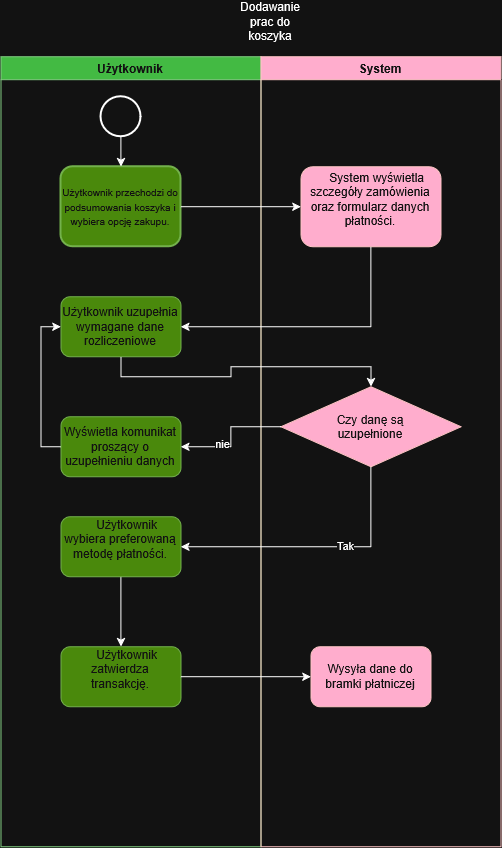

The diagram above was exported from draw.io. Its source (the exported page's mxGraphModel, read from the mxfile embedded in the PNG):
<mxGraphModel dx="1603" dy="928" grid="1" gridSize="10" guides="1" tooltips="1" connect="1" arrows="1" fold="1" page="1" pageScale="1" pageWidth="827" pageHeight="1169" math="0" shadow="0">
  <root>
    <mxCell id="0" />
    <mxCell id="1" parent="0" />
    <mxCell id="OIuhEGH1bG-uN-nMXFG3-1" parent="1" style="swimlane;whiteSpace=wrap;html=1;startSize=23;fillColor=#008a00;fontColor=#ffffff;strokeColor=#005700;" value="Użytkownik" vertex="1">
      <mxGeometry height="790" width="260" x="450" y="270" as="geometry">
        <mxRectangle height="30" width="100" x="450" y="270" as="alternateBounds" />
      </mxGeometry>
    </mxCell>
    <mxCell id="OIuhEGH1bG-uN-nMXFG3-4" parent="OIuhEGH1bG-uN-nMXFG3-1" style="whiteSpace=wrap;html=1;rounded=1;strokeWidth=2;fillColor=#60a917;fontColor=#ffffff;strokeColor=#2D7600;" value="&lt;font style=&quot;font-size: 10px;&quot;&gt;Użytkownik przechodzi do podsumowania koszyka i wybiera opcję zakupu.&lt;/font&gt;" vertex="1">
      <mxGeometry height="80" width="120" x="60" y="110" as="geometry" />
    </mxCell>
    <mxCell id="OIuhEGH1bG-uN-nMXFG3-11" edge="1" parent="OIuhEGH1bG-uN-nMXFG3-1" style="edgeStyle=orthogonalEdgeStyle;rounded=0;orthogonalLoop=1;jettySize=auto;html=1;innerLoopWaypoints=1;exitX=0.5;exitY=1;exitDx=0;exitDy=0;">
      <mxGeometry relative="1" as="geometry">
        <mxPoint x="35" y="435" as="sourcePoint" />
        <mxPoint x="35" y="435" as="targetPoint" />
      </mxGeometry>
    </mxCell>
    <mxCell id="FVnzbSSzFdFnQsOrPkRt-85" edge="1" parent="OIuhEGH1bG-uN-nMXFG3-1" source="OIuhEGH1bG-uN-nMXFG3-79" style="edgeStyle=orthogonalEdgeStyle;rounded=0;orthogonalLoop=1;jettySize=auto;html=1;exitX=0.5;exitY=1;exitDx=0;exitDy=0;exitPerimeter=0;entryX=0.5;entryY=0;entryDx=0;entryDy=0;" target="OIuhEGH1bG-uN-nMXFG3-4">
      <mxGeometry relative="1" as="geometry" />
    </mxCell>
    <mxCell id="OIuhEGH1bG-uN-nMXFG3-79" parent="OIuhEGH1bG-uN-nMXFG3-1" style="strokeWidth=2;html=1;shape=mxgraph.flowchart.start_2;whiteSpace=wrap;" value="" vertex="1">
      <mxGeometry height="40" width="40" x="100" y="40" as="geometry" />
    </mxCell>
    <mxCell id="FVnzbSSzFdFnQsOrPkRt-113" parent="OIuhEGH1bG-uN-nMXFG3-1" style="rounded=1;whiteSpace=wrap;html=1;fillColor=#60a917;fontColor=#ffffff;strokeColor=#2D7600;" value="Użytkownik uzupełnia wymagane dane rozliczeniowe" vertex="1">
      <mxGeometry height="60" width="120" x="60" y="240" as="geometry" />
    </mxCell>
    <mxCell id="FVnzbSSzFdFnQsOrPkRt-119" edge="1" parent="OIuhEGH1bG-uN-nMXFG3-1" source="FVnzbSSzFdFnQsOrPkRt-114" style="edgeStyle=orthogonalEdgeStyle;rounded=0;orthogonalLoop=1;jettySize=auto;html=1;exitX=0.5;exitY=1;exitDx=0;exitDy=0;entryX=0.5;entryY=0;entryDx=0;entryDy=0;" target="FVnzbSSzFdFnQsOrPkRt-118">
      <mxGeometry relative="1" as="geometry" />
    </mxCell>
    <mxCell id="FVnzbSSzFdFnQsOrPkRt-114" parent="OIuhEGH1bG-uN-nMXFG3-1" style="rounded=1;whiteSpace=wrap;html=1;fillColor=#60a917;fontColor=#ffffff;strokeColor=#2D7600;" value="&amp;nbsp; &amp;nbsp; Użytkownik wybiera preferowaną metodę płatności.&lt;div&gt;&lt;br/&gt;&lt;/div&gt;" vertex="1">
      <mxGeometry height="60" width="120" x="60" y="460" as="geometry" />
    </mxCell>
    <mxCell id="FVnzbSSzFdFnQsOrPkRt-118" parent="OIuhEGH1bG-uN-nMXFG3-1" style="rounded=1;whiteSpace=wrap;html=1;fillColor=#60a917;fontColor=#ffffff;strokeColor=#2D7600;" value="&amp;nbsp; &amp;nbsp; Użytkownik zatwierdza transakcję.&lt;div&gt;&lt;br/&gt;&lt;/div&gt;" vertex="1">
      <mxGeometry height="60" width="120" x="60" y="590" as="geometry" />
    </mxCell>
    <mxCell id="FVnzbSSzFdFnQsOrPkRt-130" edge="1" parent="OIuhEGH1bG-uN-nMXFG3-1" source="FVnzbSSzFdFnQsOrPkRt-128" style="edgeStyle=orthogonalEdgeStyle;rounded=0;orthogonalLoop=1;jettySize=auto;html=1;exitX=0;exitY=0.5;exitDx=0;exitDy=0;entryX=0;entryY=0.5;entryDx=0;entryDy=0;" target="FVnzbSSzFdFnQsOrPkRt-113">
      <mxGeometry relative="1" as="geometry" />
    </mxCell>
    <mxCell id="FVnzbSSzFdFnQsOrPkRt-128" parent="OIuhEGH1bG-uN-nMXFG3-1" style="rounded=1;whiteSpace=wrap;html=1;fillColor=#60a917;fontColor=#ffffff;strokeColor=#2D7600;" value="Wyświetla komunikat proszący o uzupełnieniu danych" vertex="1">
      <mxGeometry height="60" width="120" x="60" y="360" as="geometry" />
    </mxCell>
    <mxCell id="OIuhEGH1bG-uN-nMXFG3-15" parent="1" style="swimlane;whiteSpace=wrap;html=1;fillColor=#a20025;fontColor=#ffffff;strokeColor=#6F0000;" value="&lt;div&gt;System&lt;/div&gt;" vertex="1">
      <mxGeometry height="790" width="240" x="710" y="270" as="geometry">
        <mxRectangle height="30" width="80" x="710" y="270" as="alternateBounds" />
      </mxGeometry>
    </mxCell>
    <mxCell id="FVnzbSSzFdFnQsOrPkRt-111" parent="OIuhEGH1bG-uN-nMXFG3-15" style="rounded=1;whiteSpace=wrap;html=1;fillColor=#a20025;fontColor=#ffffff;strokeColor=#6F0000;" value="&amp;nbsp; &amp;nbsp; System wyświetla szczegóły zamówienia oraz formularz danych płatności.&lt;div&gt;&lt;br/&gt;&lt;/div&gt;" vertex="1">
      <mxGeometry height="80" width="140" x="40" y="110" as="geometry" />
    </mxCell>
    <mxCell id="FVnzbSSzFdFnQsOrPkRt-120" parent="OIuhEGH1bG-uN-nMXFG3-15" style="rhombus;whiteSpace=wrap;html=1;shapeInside=1;fillColor=#a20025;fontColor=#ffffff;strokeColor=#6F0000;" value="&lt;div&gt;&lt;br&gt;&lt;/div&gt;&lt;div&gt;&lt;br&gt;&lt;/div&gt;&lt;div&gt;Czy danę są uzupełnione&lt;/div&gt;" vertex="1">
      <mxGeometry height="80" width="180" x="20" y="330" as="geometry" />
    </mxCell>
    <mxCell id="FVnzbSSzFdFnQsOrPkRt-133" parent="OIuhEGH1bG-uN-nMXFG3-15" style="rounded=1;whiteSpace=wrap;html=1;fillColor=#a20025;fontColor=#ffffff;strokeColor=#6F0000;" value="Wysyła dane do bramki płatniczej" vertex="1">
      <mxGeometry height="60" width="120" x="50" y="590" as="geometry" />
    </mxCell>
    <mxCell id="OIuhEGH1bG-uN-nMXFG3-49" parent="1" style="text;html=1;whiteSpace=wrap;strokeColor=none;fillColor=none;align=center;verticalAlign=middle;rounded=0;" value="Dodawanie prac do koszyka" vertex="1">
      <mxGeometry height="30" width="60" x="690" y="220" as="geometry" />
    </mxCell>
    <mxCell id="FVnzbSSzFdFnQsOrPkRt-112" edge="1" parent="1" source="OIuhEGH1bG-uN-nMXFG3-4" style="edgeStyle=orthogonalEdgeStyle;rounded=0;orthogonalLoop=1;jettySize=auto;html=1;exitX=1;exitY=0.5;exitDx=0;exitDy=0;entryX=0;entryY=0.5;entryDx=0;entryDy=0;" target="FVnzbSSzFdFnQsOrPkRt-111">
      <mxGeometry relative="1" as="geometry" />
    </mxCell>
    <mxCell id="FVnzbSSzFdFnQsOrPkRt-115" edge="1" parent="1" source="FVnzbSSzFdFnQsOrPkRt-111" style="edgeStyle=orthogonalEdgeStyle;rounded=0;orthogonalLoop=1;jettySize=auto;html=1;exitX=0.5;exitY=1;exitDx=0;exitDy=0;entryX=1;entryY=0.5;entryDx=0;entryDy=0;" target="FVnzbSSzFdFnQsOrPkRt-113">
      <mxGeometry relative="1" as="geometry" />
    </mxCell>
    <mxCell id="FVnzbSSzFdFnQsOrPkRt-121" edge="1" parent="1" source="FVnzbSSzFdFnQsOrPkRt-113" style="edgeStyle=orthogonalEdgeStyle;rounded=0;orthogonalLoop=1;jettySize=auto;html=1;exitX=0.5;exitY=1;exitDx=0;exitDy=0;" target="FVnzbSSzFdFnQsOrPkRt-120">
      <mxGeometry relative="1" as="geometry" />
    </mxCell>
    <mxCell id="FVnzbSSzFdFnQsOrPkRt-126" edge="1" parent="1" source="FVnzbSSzFdFnQsOrPkRt-120" style="edgeStyle=orthogonalEdgeStyle;rounded=0;orthogonalLoop=1;jettySize=auto;html=1;exitX=0.5;exitY=1;exitDx=0;exitDy=0;entryX=1;entryY=0.5;entryDx=0;entryDy=0;" target="FVnzbSSzFdFnQsOrPkRt-114">
      <mxGeometry relative="1" as="geometry" />
    </mxCell>
    <mxCell id="FVnzbSSzFdFnQsOrPkRt-127" connectable="0" parent="FVnzbSSzFdFnQsOrPkRt-126" style="edgeLabel;html=1;align=center;verticalAlign=middle;resizable=0;points=[];" value="Tak" vertex="1">
      <mxGeometry relative="1" x="-0.2061" y="-2" as="geometry">
        <mxPoint as="offset" />
      </mxGeometry>
    </mxCell>
    <mxCell id="FVnzbSSzFdFnQsOrPkRt-129" edge="1" parent="1" source="FVnzbSSzFdFnQsOrPkRt-120" style="edgeStyle=orthogonalEdgeStyle;rounded=0;orthogonalLoop=1;jettySize=auto;html=1;exitX=0;exitY=0.5;exitDx=0;exitDy=0;entryX=1;entryY=0.5;entryDx=0;entryDy=0;" target="FVnzbSSzFdFnQsOrPkRt-128">
      <mxGeometry relative="1" as="geometry" />
    </mxCell>
    <mxCell id="FVnzbSSzFdFnQsOrPkRt-131" connectable="0" parent="FVnzbSSzFdFnQsOrPkRt-129" style="edgeLabel;html=1;align=center;verticalAlign=middle;resizable=0;points=[];" value="&lt;div&gt;nie&lt;/div&gt;" vertex="1">
      <mxGeometry relative="1" x="0.3445" y="-4" as="geometry">
        <mxPoint x="1" as="offset" />
      </mxGeometry>
    </mxCell>
    <mxCell id="FVnzbSSzFdFnQsOrPkRt-134" edge="1" parent="1" source="FVnzbSSzFdFnQsOrPkRt-118" style="edgeStyle=orthogonalEdgeStyle;rounded=0;orthogonalLoop=1;jettySize=auto;html=1;exitX=1;exitY=0.5;exitDx=0;exitDy=0;entryX=0;entryY=0.5;entryDx=0;entryDy=0;" target="FVnzbSSzFdFnQsOrPkRt-133">
      <mxGeometry relative="1" as="geometry" />
    </mxCell>
  </root>
</mxGraphModel>